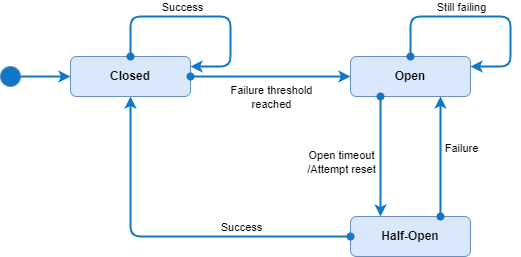

The diagram above was exported from draw.io. Its source (the exported page's mxGraphModel, read from the mxfile embedded in the PNG):
<mxGraphModel dx="1568" dy="721" grid="1" gridSize="10" guides="1" tooltips="1" connect="1" arrows="1" fold="1" page="1" pageScale="1" pageWidth="1169" pageHeight="827" math="0" shadow="0">
  <root>
    <mxCell id="0" />
    <mxCell id="1" parent="0" />
    <mxCell id="2" value="Closed" style="rounded=1;whiteSpace=wrap;html=1;fillColor=#dae8fc;strokeColor=#6C8EBF;fontStyle=1" parent="1" vertex="1">
      <mxGeometry x="120" y="80" width="120" height="40" as="geometry" />
    </mxCell>
    <mxCell id="3" value="Open" style="rounded=1;whiteSpace=wrap;html=1;fillColor=#dae8fc;strokeColor=#6c8ebf;fontStyle=1" parent="1" vertex="1">
      <mxGeometry x="400" y="80" width="120" height="40" as="geometry" />
    </mxCell>
    <mxCell id="4" value="Half-Open" style="rounded=1;whiteSpace=wrap;html=1;fillColor=#dae8fc;strokeColor=#6c8ebf;fontStyle=1" parent="1" vertex="1">
      <mxGeometry x="400" y="240" width="120" height="40" as="geometry" />
    </mxCell>
    <mxCell id="6" style="edgeStyle=orthogonalEdgeStyle;html=1;strokeColor=#0E78C5;exitX=0.5;exitY=0;exitDx=0;exitDy=0;startArrow=oval;startFill=1;strokeWidth=2;" parent="1" source="2" edge="1">
      <mxGeometry relative="1" as="geometry">
        <mxPoint x="240" y="90" as="targetPoint" />
        <Array as="points">
          <mxPoint x="180" y="40" />
          <mxPoint x="280" y="40" />
          <mxPoint x="280" y="90" />
        </Array>
      </mxGeometry>
    </mxCell>
    <mxCell id="14" value="Success" style="edgeLabel;html=1;align=center;verticalAlign=middle;resizable=0;points=[];labelBackgroundColor=none;" parent="6" vertex="1" connectable="0">
      <mxGeometry x="-0.4122" y="2" relative="1" as="geometry">
        <mxPoint x="23" y="-8" as="offset" />
      </mxGeometry>
    </mxCell>
    <mxCell id="7" style="edgeStyle=orthogonalEdgeStyle;html=1;strokeColor=#0E78C5;exitX=0.5;exitY=0;exitDx=0;exitDy=0;entryX=1;entryY=0.25;entryDx=0;entryDy=0;startArrow=oval;startFill=1;strokeWidth=2;" parent="1" source="3" target="3" edge="1">
      <mxGeometry relative="1" as="geometry">
        <mxPoint x="470" y="60" as="sourcePoint" />
        <mxPoint x="530" y="70" as="targetPoint" />
        <Array as="points">
          <mxPoint x="460" y="40" />
          <mxPoint x="560" y="40" />
          <mxPoint x="560" y="90" />
        </Array>
      </mxGeometry>
    </mxCell>
    <mxCell id="16" value="Still failing" style="edgeLabel;html=1;align=center;verticalAlign=middle;resizable=0;points=[];labelBackgroundColor=none;" parent="7" vertex="1" connectable="0">
      <mxGeometry x="0.055" y="2" relative="1" as="geometry">
        <mxPoint x="-31" y="-8" as="offset" />
      </mxGeometry>
    </mxCell>
    <mxCell id="5" style="edgeStyle=none;html=1;entryX=0;entryY=0.5;entryDx=0;entryDy=0;fillColor=#dae8fc;strokeColor=#0E78C5;startArrow=oval;startFill=1;strokeWidth=2;" parent="1" source="2" target="3" edge="1">
      <mxGeometry relative="1" as="geometry" />
    </mxCell>
    <mxCell id="15" value="Failure threshold&lt;br&gt;reached" style="edgeLabel;html=1;align=center;verticalAlign=middle;resizable=0;points=[];labelBackgroundColor=none;" parent="5" vertex="1" connectable="0">
      <mxGeometry x="0.1095" y="-3" relative="1" as="geometry">
        <mxPoint x="-9" y="17" as="offset" />
      </mxGeometry>
    </mxCell>
    <mxCell id="8" value="" style="ellipse;whiteSpace=wrap;html=1;aspect=fixed;strokeColor=#6c8ebf;fillColor=#0E78C5;" parent="1" vertex="1">
      <mxGeometry x="50" y="90" width="20" height="20" as="geometry" />
    </mxCell>
    <mxCell id="9" style="edgeStyle=orthogonalEdgeStyle;html=1;entryX=0;entryY=0.5;entryDx=0;entryDy=0;strokeColor=#0E78C5;startArrow=none;startFill=0;strokeWidth=2;" parent="1" source="8" target="2" edge="1">
      <mxGeometry relative="1" as="geometry" />
    </mxCell>
    <mxCell id="12" style="edgeStyle=orthogonalEdgeStyle;html=1;entryX=0.75;entryY=1;entryDx=0;entryDy=0;strokeColor=#0E78C5;startArrow=oval;startFill=1;exitX=0.75;exitY=0;exitDx=0;exitDy=0;strokeWidth=2;" parent="1" source="4" target="3" edge="1">
      <mxGeometry relative="1" as="geometry" />
    </mxCell>
    <mxCell id="18" value="Failure" style="edgeLabel;html=1;align=center;verticalAlign=middle;resizable=0;points=[];labelBackgroundColor=none;" parent="12" vertex="1" connectable="0">
      <mxGeometry x="0.15" y="2" relative="1" as="geometry">
        <mxPoint x="22" as="offset" />
      </mxGeometry>
    </mxCell>
    <mxCell id="10" style="edgeStyle=orthogonalEdgeStyle;html=1;entryX=0.25;entryY=0;entryDx=0;entryDy=0;strokeColor=#0E78C5;startArrow=oval;startFill=1;exitX=0.25;exitY=1;exitDx=0;exitDy=0;strokeWidth=2;" parent="1" source="3" target="4" edge="1">
      <mxGeometry relative="1" as="geometry" />
    </mxCell>
    <mxCell id="19" value="Open timeout&lt;br&gt;/Attempt reset" style="edgeLabel;html=1;align=center;verticalAlign=middle;resizable=0;points=[];labelBackgroundColor=none;" parent="10" vertex="1" connectable="0">
      <mxGeometry x="0.0881" y="-4" relative="1" as="geometry">
        <mxPoint x="-36" as="offset" />
      </mxGeometry>
    </mxCell>
    <mxCell id="13" style="edgeStyle=orthogonalEdgeStyle;html=1;entryX=0.5;entryY=1;entryDx=0;entryDy=0;strokeColor=#0E78C5;startArrow=oval;startFill=1;strokeWidth=2;" parent="1" source="4" target="2" edge="1">
      <mxGeometry relative="1" as="geometry" />
    </mxCell>
    <mxCell id="17" value="Success" style="edgeLabel;html=1;align=center;verticalAlign=middle;resizable=0;points=[];labelBackgroundColor=none;" parent="13" vertex="1" connectable="0">
      <mxGeometry x="0.5421" y="2" relative="1" as="geometry">
        <mxPoint x="112" y="48" as="offset" />
      </mxGeometry>
    </mxCell>
  </root>
</mxGraphModel>